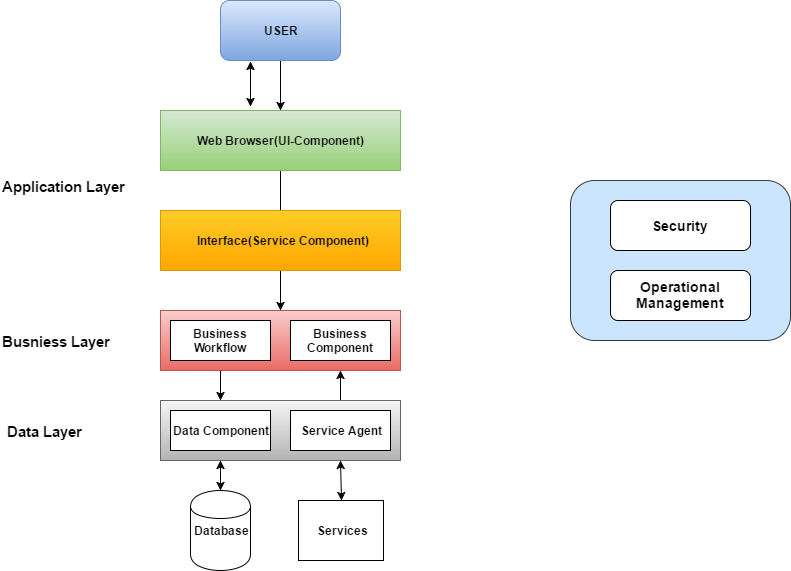

The diagram above was exported from draw.io. Its source (the exported page's mxGraphModel, read from the mxfile embedded in the PNG):
<mxGraphModel dx="1490" dy="582" grid="1" gridSize="10" guides="1" tooltips="1" connect="1" arrows="1" fold="1" page="1" pageScale="1" pageWidth="850" pageHeight="1100" background="#ffffff" math="0" shadow="0">
  <root>
    <mxCell id="0" />
    <mxCell id="1" parent="0" />
    <mxCell id="7" style="edgeStyle=orthogonalEdgeStyle;rounded=0;html=1;jettySize=auto;orthogonalLoop=1;" edge="1" parent="1" source="2" target="4">
      <mxGeometry relative="1" as="geometry" />
    </mxCell>
    <mxCell id="2" value="&lt;b&gt;USER&lt;/b&gt;" style="rounded=1;whiteSpace=wrap;html=1;fillColor=#dae8fc;strokeColor=#6c8ebf;gradientColor=#7ea6e0;" vertex="1" parent="1">
      <mxGeometry x="240" y="240" width="120" height="60" as="geometry" />
    </mxCell>
    <mxCell id="11" value="" style="edgeStyle=orthogonalEdgeStyle;rounded=0;html=1;jettySize=auto;orthogonalLoop=1;" edge="1" parent="1" source="4" target="10">
      <mxGeometry relative="1" as="geometry" />
    </mxCell>
    <mxCell id="4" value="&lt;b&gt;Web Browser(&lt;/b&gt;&lt;b&gt;UI-Component&lt;/b&gt;&lt;b&gt;)&lt;/b&gt;" style="whiteSpace=wrap;html=1;fillColor=#d5e8d4;strokeColor=#82b366;gradientColor=#97d077;" vertex="1" parent="1">
      <mxGeometry x="180" y="350" width="240" height="60" as="geometry" />
    </mxCell>
    <mxCell id="8" value="" style="endArrow=classic;startArrow=classic;html=1;exitX=0.377;exitY=-0.07;exitPerimeter=0;" edge="1" parent="1" source="4">
      <mxGeometry width="50" height="50" relative="1" as="geometry">
        <mxPoint x="250" y="350" as="sourcePoint" />
        <mxPoint x="270" y="301" as="targetPoint" />
      </mxGeometry>
    </mxCell>
    <mxCell id="23" style="edgeStyle=orthogonalEdgeStyle;rounded=0;html=1;exitX=0.25;exitY=1;entryX=0.25;entryY=0;jettySize=auto;orthogonalLoop=1;" edge="1" parent="1" source="10" target="13">
      <mxGeometry relative="1" as="geometry" />
    </mxCell>
    <mxCell id="10" value="" style="whiteSpace=wrap;html=1;fillColor=#f8cecc;strokeColor=#b85450;gradientColor=#ea6b66;" vertex="1" parent="1">
      <mxGeometry x="180" y="550" width="240" height="60" as="geometry" />
    </mxCell>
    <mxCell id="12" value="&lt;b&gt;Interface(Service Component)&lt;/b&gt;" style="whiteSpace=wrap;html=1;fillColor=#ffcd28;strokeColor=#d79b00;gradientColor=#ffa500;" vertex="1" parent="1">
      <mxGeometry x="180" y="450" width="240" height="60" as="geometry" />
    </mxCell>
    <mxCell id="24" style="edgeStyle=orthogonalEdgeStyle;rounded=0;html=1;exitX=0.75;exitY=0;entryX=0.75;entryY=1;jettySize=auto;orthogonalLoop=1;" edge="1" parent="1" source="13" target="10">
      <mxGeometry relative="1" as="geometry" />
    </mxCell>
    <mxCell id="13" value="" style="whiteSpace=wrap;html=1;fillColor=#f5f5f5;strokeColor=#666666;gradientColor=#b3b3b3;" vertex="1" parent="1">
      <mxGeometry x="180" y="640" width="240" height="60" as="geometry" />
    </mxCell>
    <mxCell id="14" value="&lt;b&gt;Business Workflow&lt;/b&gt;" style="whiteSpace=wrap;html=1;" vertex="1" parent="1">
      <mxGeometry x="190" y="560" width="100" height="40" as="geometry" />
    </mxCell>
    <mxCell id="15" value="&lt;b&gt;Business Component&lt;/b&gt;" style="whiteSpace=wrap;html=1;" vertex="1" parent="1">
      <mxGeometry x="310" y="560" width="100" height="40" as="geometry" />
    </mxCell>
    <mxCell id="16" value="&lt;b&gt;Data Component&lt;/b&gt;" style="whiteSpace=wrap;html=1;" vertex="1" parent="1">
      <mxGeometry x="190" y="650" width="100" height="40" as="geometry" />
    </mxCell>
    <mxCell id="17" value="&lt;b&gt;Service Agent&lt;/b&gt;" style="whiteSpace=wrap;html=1;" vertex="1" parent="1">
      <mxGeometry x="310" y="650" width="100" height="40" as="geometry" />
    </mxCell>
    <mxCell id="18" value="&lt;b&gt;Database&lt;/b&gt;" style="shape=cylinder;whiteSpace=wrap;html=1;" vertex="1" parent="1">
      <mxGeometry x="210" y="730" width="60" height="80" as="geometry" />
    </mxCell>
    <mxCell id="19" value="&lt;b&gt;Services&lt;/b&gt;" style="whiteSpace=wrap;html=1;" vertex="1" parent="1">
      <mxGeometry x="318" y="740" width="85" height="60" as="geometry" />
    </mxCell>
    <mxCell id="21" value="" style="endArrow=classic;startArrow=classic;html=1;exitX=0.5;exitY=0;entryX=0.75;entryY=1;" edge="1" parent="1" source="19" target="13">
      <mxGeometry width="50" height="50" relative="1" as="geometry">
        <mxPoint x="330" y="750" as="sourcePoint" />
        <mxPoint x="380" y="700" as="targetPoint" />
      </mxGeometry>
    </mxCell>
    <mxCell id="22" value="" style="endArrow=classic;startArrow=classic;html=1;exitX=0.5;exitY=0;entryX=0.25;entryY=1;" edge="1" parent="1" source="18" target="13">
      <mxGeometry width="50" height="50" relative="1" as="geometry">
        <mxPoint x="371" y="750" as="sourcePoint" />
        <mxPoint x="370" y="710" as="targetPoint" />
        <Array as="points">
          <mxPoint x="240" y="720" />
        </Array>
      </mxGeometry>
    </mxCell>
    <mxCell id="25" value="&lt;b&gt;&lt;font style=&quot;font-size: 15px&quot;&gt;Application Layer&lt;/font&gt;&lt;/b&gt;" style="text;html=1;resizable=0;points=[];autosize=1;align=left;verticalAlign=top;spacingTop=-4;" vertex="1" parent="1">
      <mxGeometry x="20" y="415" width="140" height="20" as="geometry" />
    </mxCell>
    <mxCell id="26" value="&lt;b&gt;&lt;font style=&quot;font-size: 15px&quot;&gt;Busniess Layer&lt;/font&gt;&lt;/b&gt;" style="text;html=1;resizable=0;points=[];autosize=1;align=left;verticalAlign=top;spacingTop=-4;" vertex="1" parent="1">
      <mxGeometry x="20" y="570" width="130" height="20" as="geometry" />
    </mxCell>
    <mxCell id="27" value="&lt;b&gt;&lt;font style=&quot;font-size: 15px&quot;&gt;Data Layer&lt;/font&gt;&lt;/b&gt;" style="text;html=1;resizable=0;points=[];autosize=1;align=left;verticalAlign=top;spacingTop=-4;" vertex="1" parent="1">
      <mxGeometry x="25" y="660" width="90" height="20" as="geometry" />
    </mxCell>
    <mxCell id="28" value="" style="rounded=1;whiteSpace=wrap;html=1;fillColor=#cce5ff;strokeColor=#36393d;" vertex="1" parent="1">
      <mxGeometry x="590" y="420" width="220" height="160" as="geometry" />
    </mxCell>
    <mxCell id="30" value="&lt;b&gt;&lt;font style=&quot;font-size: 14px&quot;&gt;Security&lt;/font&gt;&lt;/b&gt;" style="rounded=1;whiteSpace=wrap;html=1;" vertex="1" parent="1">
      <mxGeometry x="630" y="440" width="140" height="50" as="geometry" />
    </mxCell>
    <mxCell id="31" value="&lt;b&gt;&lt;font style=&quot;font-size: 14px&quot;&gt;Operational Management&lt;/font&gt;&lt;/b&gt;" style="rounded=1;whiteSpace=wrap;html=1;" vertex="1" parent="1">
      <mxGeometry x="630" y="510" width="140" height="50" as="geometry" />
    </mxCell>
  </root>
</mxGraphModel>